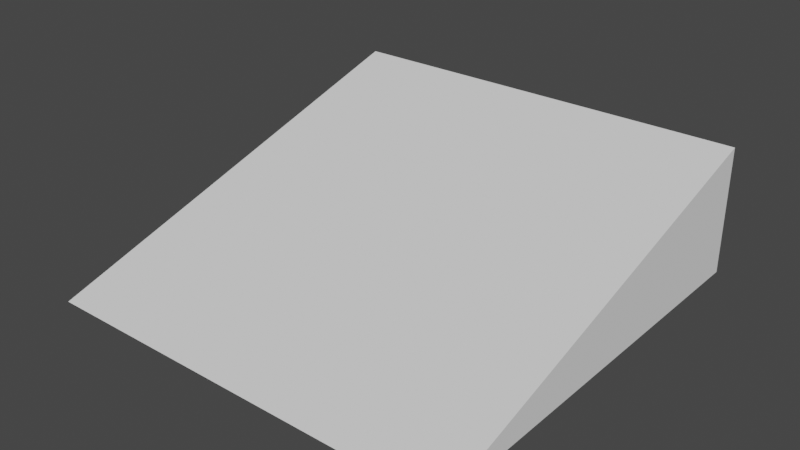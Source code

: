 # Source: JumpBoard.blend  (saved by Blender 3.0.42; exported with 4.5.12 LTS)
import bpy
from mathutils import Matrix  # noqa: F401  (used for matrix-valued properties, if any)

bpy.ops.wm.read_factory_settings(use_empty=True)
scene = bpy.context.scene
scene.name = 'Scene'

# ---- collections
col_collection = bpy.data.collections.new('Collection'); scene.collection.children.link(col_collection)

# ---- world
world_world = bpy.data.worlds.new('World'); scene.world = world_world
world_world.use_nodes = True; world_world.node_tree.nodes.clear()
_N = world_world.node_tree.nodes; _L = world_world.node_tree.links
n0 = _N.new('ShaderNodeOutputWorld'); n0.name = 'World Output'; n0.location = (300, 300)
n1 = _N.new('ShaderNodeBackground'); n1.name = 'Background'; n1.location = (10, 300)
n1.inputs[0].default_value = (0.05088, 0.05088, 0.05088, 1.0)
_L.new(n1.outputs[0], n0.inputs[0])
n0.is_active_output = True
world_world.color = (0.05088, 0.05088, 0.05088)
world_world.use_sun_shadow = False
world_world.sun_shadow_jitter_overblur = 0.0

# ---- meshes
me_x = bpy.data.meshes.new('平面')
me_x.from_pydata([(-5.0, 0.0, 0.0), (-5.0, 10.0, 0.0), (-5.0, 10.0, 3.0), (5.0, 10.0, 0.0), (5.0, 0.0, 0.0), (5.0, 10.0, 3.0)], [], [(3, 5, 4), (1, 0, 2), (5, 2, 0, 4), (3, 1, 2, 5), (4, 0, 1, 3)])
_uv = me_x.uv_layers.new(name='UVマップ')
_uv.uv.foreach_set('vector', [0.0, 0.0, 0.0, 0.0, 0.0, 0.0, 0.0, 0.0, 0.0, 0.0, 0.0, 0.0, 0.0, 0.0, 0.0, 0.0, 0.0, 0.0, 0.0, 0.0, 0.0, 0.0, 0.0, 0.0, 0.0, 0.0, 0.0, 0.0, 0.0, 0.0, 0.0, 0.0, 0.0, 0.0, 0.0, 0.0])
me_x.use_remesh_fix_poles = True
me_x.use_remesh_preserve_attributes = False
me_x.update()

# ---- objects
ob_x = bpy.data.objects.new('ジャンプ台', me_x)

# ---- transforms, parenting, visibility, modifiers, constraints
ob_x.location = (0.0, 0.0, 0.0)

# ---- collection membership
col_collection.objects.link(ob_x)

# ---- scene / render settings (as saved in the file)
scene.frame_start = 1; scene.frame_end = 250; scene.frame_set(1)
scene.render.engine = 'BLENDER_EEVEE_NEXT'
scene.cycles.sampling_pattern = 'TABULATED_SOBOL'
scene.cycles.use_light_tree = False
scene.view_settings.view_transform = 'Filmic'
bpy.context.view_layer.update()

# ---- added for rendering (the .blend has no active camera and no usable light): camera, sun
cam_auto = bpy.data.cameras.new('AutoCamera')
cam_auto.lens = 50.0
cam_auto.sensor_width = 36.0
cam_auto.clip_end = 1000.0
ob_auto_camera = bpy.data.objects.new('AutoCamera', cam_auto)
scene.collection.objects.link(ob_auto_camera)
ob_auto_camera.location = (13.3758, -11.051, 12.2007)
ob_auto_camera.rotation_euler = (1.09748, -7.21219e-08, 0.694738)
scene.camera = ob_auto_camera
light_auto_sun = bpy.data.lights.new('AutoSun', 'SUN')
light_auto_sun.energy = 3.0
light_auto_sun.angle = 0.0523599
ob_auto_sun = bpy.data.objects.new('AutoSun', light_auto_sun)
scene.collection.objects.link(ob_auto_sun)
ob_auto_sun.rotation_euler = (0.872665, 0.174533, 0.523599)
bpy.context.view_layer.update()
